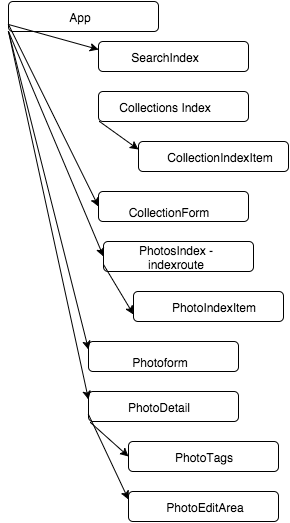

The diagram above was exported from draw.io. Its source (the exported page's mxGraphModel, read from the mxfile embedded in the PNG):
<mxGraphModel dx="348" dy="482" grid="1" gridSize="10" guides="1" tooltips="1" connect="1" arrows="1" fold="1" page="1" pageScale="1" pageWidth="826" pageHeight="1169" background="#ffffff" math="0">
  <root>
    <mxCell id="0" />
    <mxCell id="1" parent="0" />
    <mxCell id="3" value="" style="rounded=1;whiteSpace=wrap;html=1;" vertex="1" parent="1">
      <mxGeometry x="20" y="80" width="150" height="30" as="geometry" />
    </mxCell>
    <mxCell id="4" value="" style="rounded=1;whiteSpace=wrap;html=1;" vertex="1" parent="1">
      <mxGeometry x="110" y="120" width="150" height="30" as="geometry" />
    </mxCell>
    <mxCell id="5" value="" style="rounded=1;whiteSpace=wrap;html=1;" vertex="1" parent="1">
      <mxGeometry x="110" y="170" width="150" height="30" as="geometry" />
    </mxCell>
    <mxCell id="6" value="" style="rounded=1;whiteSpace=wrap;html=1;" vertex="1" parent="1">
      <mxGeometry x="150" y="220" width="150" height="30" as="geometry" />
    </mxCell>
    <mxCell id="7" value="" style="rounded=1;whiteSpace=wrap;html=1;" vertex="1" parent="1">
      <mxGeometry x="110" y="270" width="150" height="30" as="geometry" />
    </mxCell>
    <mxCell id="8" value="" style="rounded=1;whiteSpace=wrap;html=1;" vertex="1" parent="1">
      <mxGeometry x="115" y="320" width="150" height="30" as="geometry" />
    </mxCell>
    <mxCell id="9" value="" style="rounded=1;whiteSpace=wrap;html=1;" vertex="1" parent="1">
      <mxGeometry x="100" y="420" width="150" height="30" as="geometry" />
    </mxCell>
    <mxCell id="10" value="" style="rounded=1;whiteSpace=wrap;html=1;" vertex="1" parent="1">
      <mxGeometry x="100" y="470" width="150" height="30" as="geometry" />
    </mxCell>
    <mxCell id="11" value="" style="rounded=1;whiteSpace=wrap;html=1;" vertex="1" parent="1">
      <mxGeometry x="140" y="520" width="150" height="30" as="geometry" />
    </mxCell>
    <mxCell id="12" value="" style="rounded=1;whiteSpace=wrap;html=1;" vertex="1" parent="1">
      <mxGeometry x="140" y="570" width="150" height="30" as="geometry" />
    </mxCell>
    <mxCell id="13" value="" style="endArrow=classic;html=1;entryX=0;entryY=0.25;exitX=0;exitY=0.75;" edge="1" parent="1" source="3" target="4">
      <mxGeometry width="50" height="50" relative="1" as="geometry">
        <mxPoint x="10" y="120" as="sourcePoint" />
        <mxPoint x="60" y="70" as="targetPoint" />
      </mxGeometry>
    </mxCell>
    <mxCell id="14" value="" style="endArrow=classic;html=1;entryX=0;entryY=0.5;exitX=0;exitY=0.75;" edge="1" parent="1" source="3" target="7">
      <mxGeometry x="30" y="113" width="50" height="50" as="geometry">
        <mxPoint x="30" y="113" as="sourcePoint" />
        <mxPoint x="120" y="138" as="targetPoint" />
      </mxGeometry>
    </mxCell>
    <mxCell id="15" value="" style="endArrow=classic;html=1;entryX=0;entryY=0.25;" edge="1" parent="1" target="9">
      <mxGeometry x="40" y="123" width="50" height="50" as="geometry">
        <mxPoint x="20" y="110" as="sourcePoint" />
        <mxPoint x="120" y="295" as="targetPoint" />
      </mxGeometry>
    </mxCell>
    <mxCell id="16" value="" style="endArrow=classic;html=1;entryX=0;entryY=0.25;" edge="1" parent="1" target="10">
      <mxGeometry x="50" y="133" width="50" height="50" as="geometry">
        <mxPoint x="20" y="110" as="sourcePoint" />
        <mxPoint x="120" y="388" as="targetPoint" />
      </mxGeometry>
    </mxCell>
    <mxCell id="17" value="" style="endArrow=classic;html=1;entryX=0;entryY=0.25;exitX=0.007;exitY=1;exitPerimeter=0;" edge="1" parent="1" source="5" target="6">
      <mxGeometry x="95" y="200" width="50" height="50" as="geometry">
        <mxPoint x="95" y="200" as="sourcePoint" />
        <mxPoint x="185" y="225" as="targetPoint" />
      </mxGeometry>
    </mxCell>
    <mxCell id="18" value="" style="endArrow=classic;html=1;entryX=0;entryY=0.5;" edge="1" parent="1" target="8">
      <mxGeometry x="104" y="300" width="50" height="50" as="geometry">
        <mxPoint x="20" y="110" as="sourcePoint" />
        <mxPoint x="120" y="353" as="targetPoint" />
      </mxGeometry>
    </mxCell>
    <mxCell id="19" value="" style="endArrow=classic;html=1;exitX=0.013;exitY=1.033;exitPerimeter=0;entryX=0;entryY=0.5;" edge="1" parent="1" source="10" target="11">
      <mxGeometry x="105" y="495" width="50" height="50" as="geometry">
        <mxPoint x="121" y="495" as="sourcePoint" />
        <mxPoint x="140" y="545" as="targetPoint" />
      </mxGeometry>
    </mxCell>
    <mxCell id="20" value="" style="endArrow=classic;html=1;exitX=0;exitY=0.75;entryX=0;entryY=0.25;" edge="1" parent="1" source="10" target="12">
      <mxGeometry x="94" y="535" width="50" height="50" as="geometry">
        <mxPoint x="110" y="535" as="sourcePoint" />
        <mxPoint x="129" y="585" as="targetPoint" />
      </mxGeometry>
    </mxCell>
    <mxCell id="21" value="App" style="text;html=1;strokeColor=none;fillColor=none;align=center;verticalAlign=middle;whiteSpace=wrap;overflow=hidden;" vertex="1" parent="1">
      <mxGeometry x="40" y="85" width="100" height="20" as="geometry" />
    </mxCell>
    <mxCell id="22" value="SearchIndex" style="text;html=1;strokeColor=none;fillColor=none;align=center;verticalAlign=middle;whiteSpace=wrap;overflow=hidden;" vertex="1" parent="1">
      <mxGeometry x="125" y="125" width="100" height="20" as="geometry" />
    </mxCell>
    <mxCell id="23" value="Collections Index" style="text;html=1;strokeColor=none;fillColor=none;align=center;verticalAlign=middle;whiteSpace=wrap;overflow=hidden;" vertex="1" parent="1">
      <mxGeometry x="125" y="175" width="100" height="20" as="geometry" />
    </mxCell>
    <mxCell id="24" value="CollectionIndexItem" style="text;html=1;strokeColor=none;fillColor=none;align=center;verticalAlign=middle;whiteSpace=wrap;overflow=hidden;" vertex="1" parent="1">
      <mxGeometry x="170" y="225" width="120" height="20" as="geometry" />
    </mxCell>
    <mxCell id="25" value="CollectionForm" style="text;html=1;strokeColor=none;fillColor=none;align=center;verticalAlign=middle;whiteSpace=wrap;overflow=hidden;" vertex="1" parent="1">
      <mxGeometry x="130" y="280" width="100" height="20" as="geometry" />
    </mxCell>
    <mxCell id="26" value="PhotosIndex - indexroute" style="text;html=1;strokeColor=none;fillColor=none;align=center;verticalAlign=middle;whiteSpace=wrap;overflow=hidden;" vertex="1" parent="1">
      <mxGeometry x="130" y="320" width="115" height="30" as="geometry" />
    </mxCell>
    <mxCell id="27" value="Photoform" style="text;html=1;strokeColor=none;fillColor=none;align=center;verticalAlign=middle;whiteSpace=wrap;overflow=hidden;" vertex="1" parent="1">
      <mxGeometry x="120" y="430" width="100" height="20" as="geometry" />
    </mxCell>
    <mxCell id="28" value="PhotoDetail" style="text;html=1;strokeColor=none;fillColor=none;align=center;verticalAlign=middle;whiteSpace=wrap;overflow=hidden;" vertex="1" parent="1">
      <mxGeometry x="120" y="475" width="100" height="20" as="geometry" />
    </mxCell>
    <mxCell id="29" value="PhotoTags" style="text;html=1;strokeColor=none;fillColor=none;align=center;verticalAlign=middle;whiteSpace=wrap;overflow=hidden;" vertex="1" parent="1">
      <mxGeometry x="165" y="525" width="100" height="20" as="geometry" />
    </mxCell>
    <mxCell id="30" value="PhotoEditArea" style="text;html=1;strokeColor=none;fillColor=none;align=center;verticalAlign=middle;whiteSpace=wrap;overflow=hidden;" vertex="1" parent="1">
      <mxGeometry x="165" y="575" width="100" height="20" as="geometry" />
    </mxCell>
    <mxCell id="32" value="" style="rounded=1;whiteSpace=wrap;html=1;" vertex="1" parent="1">
      <mxGeometry x="145" y="370" width="150" height="30" as="geometry" />
    </mxCell>
    <mxCell id="33" value="PhotoIndexItem" style="text;html=1;strokeColor=none;fillColor=none;align=center;verticalAlign=middle;whiteSpace=wrap;overflow=hidden;" vertex="1" parent="1">
      <mxGeometry x="165" y="375" width="120" height="20" as="geometry" />
    </mxCell>
    <mxCell id="34" value="" style="endArrow=classic;html=1;exitX=0;exitY=0.75;entryX=0;entryY=0.75;" edge="1" parent="1" source="8" target="32">
      <mxGeometry x="115" y="505" width="50" height="50" as="geometry">
        <mxPoint x="112" y="511" as="sourcePoint" />
        <mxPoint x="150" y="545" as="targetPoint" />
      </mxGeometry>
    </mxCell>
  </root>
</mxGraphModel>